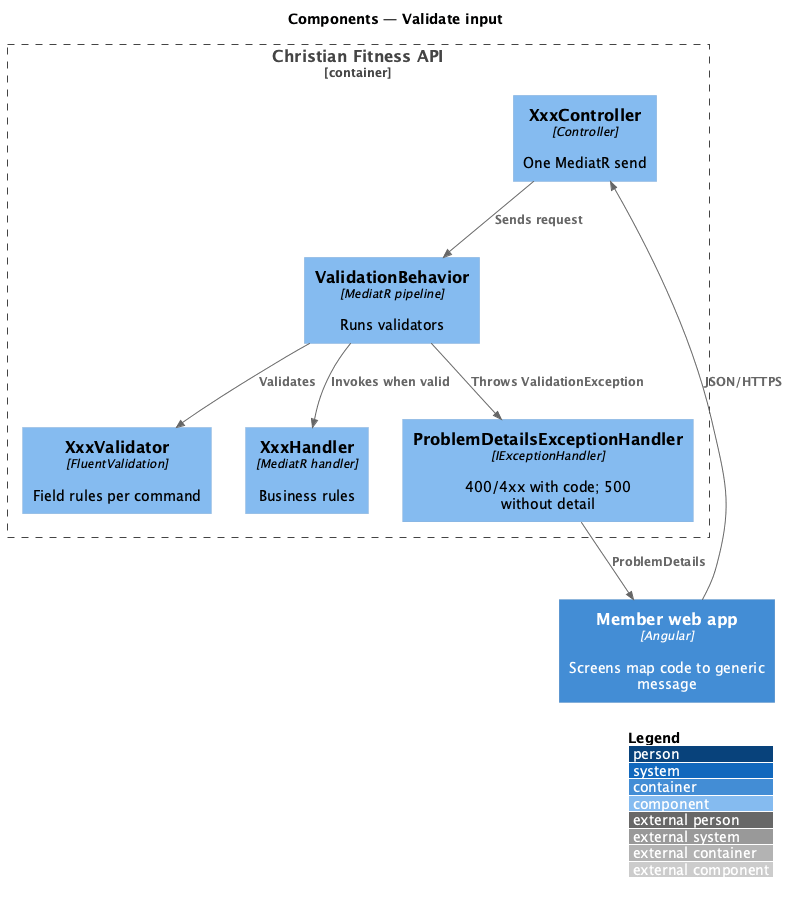

The diagram above was rendered by PlantUML. Its source (embedded in the PNG):
@startuml
!include <C4/C4_Component>
LAYOUT_WITH_LEGEND()
title Components — Validate input

Container(web, "Member web app", "Angular", "Screens map code to generic message")
Container_Boundary(api, "Christian Fitness API") {
  Component(ctrl, "XxxController", "Controller", "One MediatR send")
  Component(vb, "ValidationBehavior", "MediatR pipeline", "Runs validators")
  Component(v, "XxxValidator", "FluentValidation", "Field rules per command")
  Component(h, "XxxHandler", "MediatR handler", "Business rules")
  Component(eh, "ProblemDetailsExceptionHandler", "IExceptionHandler", "400/4xx with code; 500 without detail")
}
Rel(web, ctrl, "JSON/HTTPS")
Rel(ctrl, vb, "Sends request")
Rel(vb, v, "Validates")
Rel(vb, h, "Invokes when valid")
Rel(vb, eh, "Throws ValidationException")
Rel(eh, web, "ProblemDetails")
@enduml